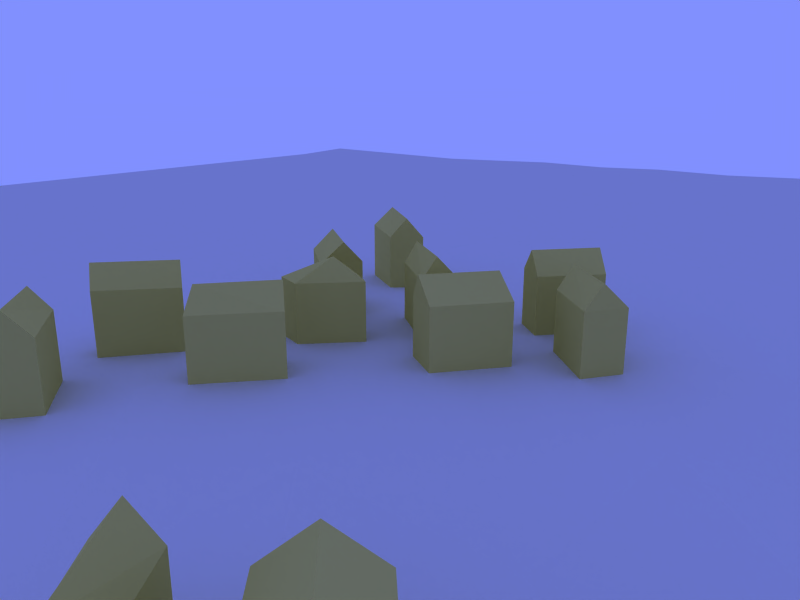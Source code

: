 # Source: emptyCaylus_geodataIGN_ROI500x500.blend  (saved by Blender 2.49.2; exported with 4.5.12 LTS)
import bpy
from mathutils import Matrix  # noqa: F401  (used for matrix-valued properties, if any)

bpy.ops.wm.read_factory_settings(use_empty=True)
scene = bpy.context.scene
scene.name = 'Scene'

# ---- collections
col_collection_1 = bpy.data.collections.new('Collection 1'); scene.collection.children.link(col_collection_1)

# ---- materials (node trees are filled in below, after node groups)
mat_buildingmat_001 = bpy.data.materials.new('buildingMat.001')
mat_buildingmat_001.alpha_threshold = 0.0
mat_buildingmat_001.diffuse_color = (0.78, 0.75, 0.4, 1.0)
mat_buildingmat_001.roughness = 0.5
mat_buildingmat_001.specular_intensity = 0.0
mat_buildingmat_001.line_color = (0.0, 0.0, 0.0, 1.0)
mat_buildingmat = bpy.data.materials.new('buildingMat')
mat_buildingmat.alpha_threshold = 0.0
mat_buildingmat.preview_render_type = 'CUBE'
mat_buildingmat.diffuse_color = (0.78, 0.75, 0.4, 1.0)
mat_buildingmat.roughness = 0.5
mat_buildingmat.specular_intensity = 0.1443
mat_buildingmat.line_color = (0.0, 0.0, 0.0, 1.0)
mat_dtmmat = bpy.data.materials.new('dtmMat')
mat_dtmmat.alpha_threshold = 0.0
mat_dtmmat.roughness = 0.5
mat_dtmmat.specular_intensity = 0.0
mat_dtmmat.line_color = (0.0, 0.0, 0.0, 1.0)

# ---- material node trees

# ---- world
world_world = bpy.data.worlds.new('World'); scene.world = world_world
world_world.color = (0.5055, 0.565, 1.0)
world_world.use_sun_shadow = False
world_world.sun_shadow_jitter_overblur = 0.0
world_world.cycles.sampling_method = 'MANUAL'
world_world.cycles.sample_map_resolution = 256

# ---- cameras
cam_camera = bpy.data.cameras.new('Camera')
cam_camera.passepartout_alpha = 0.2
cam_camera.clip_end = 5000.0
cam_camera.lens = 35.0
cam_camera.ortho_scale = 7.314
cam_camera.show_limits = True
cam_camera.show_passepartout = False
cam_camera.show_safe_areas = True
cam_camera.dof.focus_distance = 0.0
cam_camera.dof.aperture_fstop = 128.0

# ---- lights
light_spot = bpy.data.lights.new('Spot', 'POINT')
light_spot.transmission_factor = 0.0
light_spot.cutoff_distance = 30.0
light_spot.energy = 100.0
light_spot.shadow_buffer_clip_start = 1.001
light_spot.shadow_soft_size = 1.0
light_spot.shadow_maximum_resolution = 0.006
light_spot.use_absolute_resolution = True
light_spot.cycles.use_multiple_importance_sampling = False

# ---- meshes
me_buildingmesh_042 = bpy.data.meshes.new('buildingMesh.042')
me_buildingmesh_042.from_pydata([(1041.0, 1069.0, 357.0), (1050.0, 1078.0, 357.0), (1052.0, 1077.0, 357.0), (1061.0, 1084.0, 357.0), (1068.0, 1078.0, 357.0), (1059.0, 1070.0, 357.0), (1064.0, 1065.0, 357.0), (1052.0, 1056.0, 357.0), (1041.0, 1069.0, 369.0), (1050.0, 1078.0, 369.0), (1052.0, 1077.0, 369.0), (1061.0, 1084.0, 369.0), (1068.0, 1078.0, 369.0), (1059.0, 1070.0, 369.0), (1064.0, 1065.0, 369.0), (1052.0, 1056.0, 369.0), (1056.0, 1072.0, 372.0)], [], [(0, 8, 9, 1), (1, 9, 10, 2), (2, 10, 11, 3), (3, 11, 12, 4), (4, 12, 13, 5), (5, 13, 14, 6), (6, 14, 15, 7), (8, 0, 7, 15), (8, 9, 16), (9, 10, 16), (10, 11, 16), (11, 12, 16), (12, 13, 16), (13, 14, 16), (14, 15, 16), (15, 8, 16)])
me_buildingmesh_042.materials.append(mat_buildingmat_001)
me_buildingmesh_042.use_remesh_preserve_volume = False
me_buildingmesh_042.use_remesh_preserve_attributes = False
me_buildingmesh_042.use_mirror_vertex_groups = False
me_buildingmesh_042.update()
me_buildingmesh_039 = bpy.data.meshes.new('buildingMesh.039')
me_buildingmesh_039.from_pydata([(1122.0, 1128.0, 357.0), (1125.0, 1124.0, 357.0), (1112.0, 1114.0, 357.0), (1107.0, 1120.0, 357.0), (1122.0, 1128.0, 369.0), (1125.0, 1124.0, 369.0), (1112.0, 1114.0, 369.0), (1107.0, 1120.0, 369.0), (1124.0, 1126.0, 372.0), (1109.0, 1117.0, 372.0)], [], [(0, 1, 2, 3), (0, 4, 5, 1), (1, 5, 6, 2), (2, 6, 7, 3), (4, 0, 3, 7), (5, 6, 9, 8), (4, 8, 5), (6, 9, 7), (7, 4, 8, 9)])
me_buildingmesh_039.materials.append(mat_buildingmat)
me_buildingmesh_039.use_remesh_preserve_volume = False
me_buildingmesh_039.use_remesh_preserve_attributes = False
me_buildingmesh_039.use_mirror_vertex_groups = False
me_buildingmesh_039.update()
me_buildingmesh_038 = bpy.data.meshes.new('buildingMesh.038')
me_buildingmesh_038.from_pydata([(1241.0, 932.2, 357.0), (1249.0, 926.1, 357.0), (1246.0, 921.9, 357.0), (1238.0, 927.0, 357.0), (1241.0, 932.2, 369.0), (1249.0, 926.1, 369.0), (1246.0, 921.9, 369.0), (1238.0, 927.0, 369.0), (1239.0, 929.6, 372.0), (1247.0, 924.0, 372.0)], [], [(0, 1, 2, 3), (0, 4, 5, 1), (1, 5, 6, 2), (2, 6, 7, 3), (4, 0, 3, 7), (4, 5, 9, 8), (4, 8, 7), (5, 9, 6), (6, 7, 8, 9)])
me_buildingmesh_038.materials.append(mat_buildingmat)
me_buildingmesh_038.use_remesh_preserve_volume = False
me_buildingmesh_038.use_remesh_preserve_attributes = False
me_buildingmesh_038.use_mirror_vertex_groups = False
me_buildingmesh_038.update()
me_buildingmesh_037 = bpy.data.meshes.new('buildingMesh.037')
me_buildingmesh_037.from_pydata([(1136.0, 1119.0, 357.0), (1140.0, 1115.0, 357.0), (1137.0, 1110.0, 357.0), (1136.0, 1111.0, 357.0), (1132.0, 1113.0, 357.0), (1136.0, 1119.0, 369.0), (1140.0, 1115.0, 369.0), (1137.0, 1110.0, 369.0), (1136.0, 1111.0, 369.0), (1132.0, 1113.0, 369.0), (1136.0, 1114.0, 372.0)], [], [(0, 5, 6, 1), (1, 6, 7, 2), (2, 7, 8, 3), (3, 8, 9, 4), (5, 0, 4, 9), (5, 6, 10), (6, 7, 10), (7, 8, 10), (8, 9, 10), (9, 5, 10)])
me_buildingmesh_037.materials.append(mat_buildingmat)
me_buildingmesh_037.use_remesh_preserve_volume = False
me_buildingmesh_037.use_remesh_preserve_attributes = False
me_buildingmesh_037.use_mirror_vertex_groups = False
me_buildingmesh_037.update()
me_buildingmesh_036 = bpy.data.meshes.new('buildingMesh.036')
me_buildingmesh_036.from_pydata([(1236.0, 941.2, 357.0), (1240.0, 940.0, 357.0), (1234.0, 932.3, 357.0), (1231.0, 934.0, 357.0), (1230.0, 934.7, 357.0), (1236.0, 941.2, 369.0), (1240.0, 940.0, 369.0), (1234.0, 932.3, 369.0), (1231.0, 934.0, 369.0), (1230.0, 934.7, 369.0), (1234.0, 936.4, 372.0)], [], [(0, 5, 6, 1), (1, 6, 7, 2), (2, 7, 8, 3), (3, 8, 9, 4), (5, 0, 4, 9), (5, 6, 10), (6, 7, 10), (7, 8, 10), (8, 9, 10), (9, 5, 10)])
me_buildingmesh_036.materials.append(mat_buildingmat)
me_buildingmesh_036.use_remesh_preserve_volume = False
me_buildingmesh_036.use_remesh_preserve_attributes = False
me_buildingmesh_036.use_mirror_vertex_groups = False
me_buildingmesh_036.update()
me_buildingmesh_035 = bpy.data.meshes.new('buildingMesh.035')
me_buildingmesh_035.from_pydata([(1101.0, 1106.0, 357.0), (1110.0, 1093.0, 357.0), (1101.0, 1085.0, 357.0), (1090.0, 1097.0, 357.0), (1101.0, 1106.0, 369.0), (1110.0, 1093.0, 369.0), (1101.0, 1085.0, 369.0), (1090.0, 1097.0, 369.0), (1095.0, 1102.0, 372.0), (1106.0, 1089.0, 372.0)], [], [(0, 1, 2, 3), (0, 4, 5, 1), (1, 5, 6, 2), (2, 6, 7, 3), (4, 0, 3, 7), (4, 5, 9, 8), (4, 8, 7), (5, 9, 6), (6, 7, 8, 9)])
me_buildingmesh_035.materials.append(mat_buildingmat)
me_buildingmesh_035.use_remesh_preserve_volume = False
me_buildingmesh_035.use_remesh_preserve_attributes = False
me_buildingmesh_035.use_mirror_vertex_groups = False
me_buildingmesh_035.update()
me_buildingmesh_034 = bpy.data.meshes.new('buildingMesh.034')
me_buildingmesh_034.from_pydata([(1252.0, 959.9, 357.0), (1255.0, 957.3, 357.0), (1249.0, 949.1, 357.0), (1245.0, 951.6, 357.0), (1252.0, 959.9, 369.0), (1255.0, 957.3, 369.0), (1249.0, 949.1, 369.0), (1245.0, 951.6, 369.0), (1254.0, 958.6, 372.0), (1247.0, 950.3, 372.0)], [], [(0, 1, 2, 3), (0, 4, 5, 1), (1, 5, 6, 2), (2, 6, 7, 3), (4, 0, 3, 7), (5, 6, 9, 8), (4, 8, 5), (6, 9, 7), (7, 4, 8, 9)])
me_buildingmesh_034.materials.append(mat_buildingmat)
me_buildingmesh_034.use_remesh_preserve_volume = False
me_buildingmesh_034.use_remesh_preserve_attributes = False
me_buildingmesh_034.use_mirror_vertex_groups = False
me_buildingmesh_034.update()
me_buildingmesh_033 = bpy.data.meshes.new('buildingMesh.033')
me_buildingmesh_033.from_pydata([(1195.0, 994.5, 357.0), (1203.0, 985.7, 357.0), (1199.0, 983.1, 357.0), (1193.0, 991.0, 357.0), (1195.0, 994.5, 369.0), (1203.0, 985.7, 369.0), (1199.0, 983.1, 369.0), (1193.0, 991.0, 369.0), (1194.0, 992.8, 372.0), (1201.0, 984.4, 372.0)], [], [(0, 1, 2, 3), (0, 4, 5, 1), (1, 5, 6, 2), (2, 6, 7, 3), (4, 0, 3, 7), (4, 5, 9, 8), (4, 8, 7), (5, 9, 6), (6, 7, 8, 9)])
me_buildingmesh_033.materials.append(mat_buildingmat)
me_buildingmesh_033.use_remesh_preserve_volume = False
me_buildingmesh_033.use_remesh_preserve_attributes = False
me_buildingmesh_033.use_mirror_vertex_groups = False
me_buildingmesh_033.update()
me_buildingmesh_032 = bpy.data.meshes.new('buildingMesh.032')
me_buildingmesh_032.from_pydata([(1157.0, 1110.0, 357.0), (1144.0, 1100.0, 357.0), (1140.0, 1106.0, 357.0), (1153.0, 1115.0, 357.0), (1157.0, 1110.0, 369.0), (1144.0, 1100.0, 369.0), (1140.0, 1106.0, 369.0), (1153.0, 1115.0, 369.0), (1155.0, 1112.0, 372.0), (1142.0, 1103.0, 372.0)], [], [(0, 1, 2, 3), (0, 4, 5, 1), (1, 5, 6, 2), (2, 6, 7, 3), (4, 0, 3, 7), (4, 5, 9, 8), (4, 8, 7), (5, 9, 6), (6, 7, 8, 9)])
me_buildingmesh_032.materials.append(mat_buildingmat)
me_buildingmesh_032.use_remesh_preserve_volume = False
me_buildingmesh_032.use_remesh_preserve_attributes = False
me_buildingmesh_032.use_mirror_vertex_groups = False
me_buildingmesh_032.update()
me_buildingmesh_031 = bpy.data.meshes.new('buildingMesh.031')
me_buildingmesh_031.from_pydata([(1215.0, 918.2, 357.0), (1219.0, 915.1, 357.0), (1214.0, 907.8, 357.0), (1209.0, 911.1, 357.0), (1215.0, 918.2, 369.0), (1219.0, 915.1, 369.0), (1214.0, 907.8, 369.0), (1209.0, 911.1, 369.0), (1217.0, 916.7, 372.0), (1211.0, 909.4, 372.0)], [], [(0, 1, 2, 3), (0, 4, 5, 1), (1, 5, 6, 2), (2, 6, 7, 3), (4, 0, 3, 7), (5, 6, 9, 8), (4, 8, 5), (6, 9, 7), (7, 4, 8, 9)])
me_buildingmesh_031.materials.append(mat_buildingmat)
me_buildingmesh_031.use_remesh_preserve_volume = False
me_buildingmesh_031.use_remesh_preserve_attributes = False
me_buildingmesh_031.use_mirror_vertex_groups = False
me_buildingmesh_031.update()
me_buildingmesh_030 = bpy.data.meshes.new('buildingMesh.030')
me_buildingmesh_030.from_pydata([(1225.0, 929.7, 357.0), (1233.0, 923.7, 357.0), (1231.0, 920.9, 357.0), (1222.0, 925.8, 357.0), (1225.0, 929.7, 369.0), (1233.0, 923.7, 369.0), (1231.0, 920.9, 369.0), (1222.0, 925.8, 369.0), (1224.0, 927.8, 372.0), (1232.0, 922.3, 372.0)], [], [(0, 1, 2, 3), (0, 4, 5, 1), (1, 5, 6, 2), (2, 6, 7, 3), (4, 0, 3, 7), (4, 5, 9, 8), (4, 8, 7), (5, 9, 6), (6, 7, 8, 9)])
me_buildingmesh_030.materials.append(mat_buildingmat)
me_buildingmesh_030.use_remesh_preserve_volume = False
me_buildingmesh_030.use_remesh_preserve_attributes = False
me_buildingmesh_030.use_mirror_vertex_groups = False
me_buildingmesh_030.update()
me_buildingmesh_023 = bpy.data.meshes.new('buildingMesh.023')
me_buildingmesh_023.from_pydata([(1235.0, 958.2, 357.0), (1238.0, 953.8, 357.0), (1233.0, 946.5, 357.0), (1228.0, 949.7, 357.0), (1235.0, 958.2, 369.0), (1238.0, 953.8, 369.0), (1233.0, 946.5, 369.0), (1228.0, 949.7, 369.0), (1236.0, 956.0, 372.0), (1230.0, 948.1, 372.0)], [], [(0, 1, 2, 3), (0, 4, 5, 1), (1, 5, 6, 2), (2, 6, 7, 3), (4, 0, 3, 7), (5, 6, 9, 8), (4, 8, 5), (6, 9, 7), (7, 4, 8, 9)])
me_buildingmesh_023.materials.append(mat_buildingmat)
me_buildingmesh_023.use_remesh_preserve_volume = False
me_buildingmesh_023.use_remesh_preserve_attributes = False
me_buildingmesh_023.use_mirror_vertex_groups = False
me_buildingmesh_023.update()
me_buildingmesh_022 = bpy.data.meshes.new('buildingMesh.022')
me_buildingmesh_022.from_pydata([(1203.0, 927.9, 357.0), (1210.0, 921.9, 357.0), (1207.0, 917.9, 357.0), (1200.0, 923.2, 357.0), (1203.0, 927.9, 369.0), (1210.0, 921.9, 369.0), (1207.0, 917.9, 369.0), (1200.0, 923.2, 369.0), (1202.0, 925.6, 372.0), (1209.0, 919.9, 372.0)], [], [(0, 1, 2, 3), (0, 4, 5, 1), (1, 5, 6, 2), (2, 6, 7, 3), (4, 0, 3, 7), (4, 5, 9, 8), (4, 8, 7), (5, 9, 6), (6, 7, 8, 9)])
me_buildingmesh_022.materials.append(mat_buildingmat)
me_buildingmesh_022.use_remesh_preserve_volume = False
me_buildingmesh_022.use_remesh_preserve_attributes = False
me_buildingmesh_022.use_mirror_vertex_groups = False
me_buildingmesh_022.update()
me_buildingmesh_021 = bpy.data.meshes.new('buildingMesh.021')
me_buildingmesh_021.from_pydata([(1162.0, 997.9, 357.0), (1167.0, 994.9, 357.0), (1158.0, 982.5, 357.0), (1152.0, 986.7, 357.0), (1162.0, 997.9, 369.0), (1167.0, 994.9, 369.0), (1158.0, 982.5, 369.0), (1152.0, 986.7, 369.0), (1165.0, 996.4, 372.0), (1155.0, 984.6, 372.0)], [], [(0, 1, 2, 3), (0, 4, 5, 1), (1, 5, 6, 2), (2, 6, 7, 3), (4, 0, 3, 7), (5, 6, 9, 8), (4, 8, 5), (6, 9, 7), (7, 4, 8, 9)])
me_buildingmesh_021.materials.append(mat_buildingmat)
me_buildingmesh_021.use_remesh_preserve_volume = False
me_buildingmesh_021.use_remesh_preserve_attributes = False
me_buildingmesh_021.use_mirror_vertex_groups = False
me_buildingmesh_021.update()
me_buildingmesh_020 = bpy.data.meshes.new('buildingMesh.020')
me_buildingmesh_020.from_pydata([(1244.0, 976.3, 357.0), (1251.0, 970.5, 357.0), (1248.0, 966.3, 357.0), (1240.0, 972.0, 357.0), (1244.0, 976.3, 369.0), (1251.0, 970.5, 369.0), (1248.0, 966.3, 369.0), (1240.0, 972.0, 369.0), (1242.0, 974.2, 372.0), (1249.0, 968.4, 372.0)], [], [(0, 1, 2, 3), (0, 4, 5, 1), (1, 5, 6, 2), (2, 6, 7, 3), (4, 0, 3, 7), (4, 5, 9, 8), (4, 8, 7), (5, 9, 6), (6, 7, 8, 9)])
me_buildingmesh_020.materials.append(mat_buildingmat)
me_buildingmesh_020.use_remesh_preserve_volume = False
me_buildingmesh_020.use_remesh_preserve_attributes = False
me_buildingmesh_020.use_mirror_vertex_groups = False
me_buildingmesh_020.update()
me_buildingmesh_019 = bpy.data.meshes.new('buildingMesh.019')
me_buildingmesh_019.from_pydata([(1217.0, 937.8, 357.0), (1222.0, 934.8, 357.0), (1216.0, 927.2, 357.0), (1211.0, 929.7, 357.0), (1217.0, 937.8, 369.0), (1222.0, 934.8, 369.0), (1216.0, 927.2, 369.0), (1211.0, 929.7, 369.0), (1220.0, 936.3, 372.0), (1214.0, 928.5, 372.0)], [], [(0, 1, 2, 3), (0, 4, 5, 1), (1, 5, 6, 2), (2, 6, 7, 3), (4, 0, 3, 7), (5, 6, 9, 8), (4, 8, 5), (6, 9, 7), (7, 4, 8, 9)])
me_buildingmesh_019.materials.append(mat_buildingmat)
me_buildingmesh_019.use_remesh_preserve_volume = False
me_buildingmesh_019.use_remesh_preserve_attributes = False
me_buildingmesh_019.use_mirror_vertex_groups = False
me_buildingmesh_019.update()
me_buildingmesh_018 = bpy.data.meshes.new('buildingMesh.018')
me_buildingmesh_018.from_pydata([(1181.0, 1009.0, 357.0), (1189.0, 1001.0, 357.0), (1186.0, 998.4, 357.0), (1179.0, 1006.0, 357.0), (1181.0, 1009.0, 369.0), (1189.0, 1001.0, 369.0), (1186.0, 998.4, 369.0), (1179.0, 1006.0, 369.0), (1180.0, 1008.0, 372.0), (1188.0, 999.8, 372.0)], [], [(0, 1, 2, 3), (0, 4, 5, 1), (1, 5, 6, 2), (2, 6, 7, 3), (4, 0, 3, 7), (4, 5, 9, 8), (4, 8, 7), (5, 9, 6), (6, 7, 8, 9)])
me_buildingmesh_018.materials.append(mat_buildingmat)
me_buildingmesh_018.use_remesh_preserve_volume = False
me_buildingmesh_018.use_remesh_preserve_attributes = False
me_buildingmesh_018.use_mirror_vertex_groups = False
me_buildingmesh_018.update()
me_buildingmesh_017 = bpy.data.meshes.new('buildingMesh.017')
me_buildingmesh_017.from_pydata([(1246.0, 912.3, 357.0), (1255.0, 906.4, 357.0), (1251.0, 901.5, 357.0), (1242.0, 908.9, 357.0), (1246.0, 912.3, 369.0), (1255.0, 906.4, 369.0), (1251.0, 901.5, 369.0), (1242.0, 908.9, 369.0), (1244.0, 910.6, 372.0), (1253.0, 904.0, 372.0)], [], [(0, 1, 2, 3), (0, 4, 5, 1), (1, 5, 6, 2), (2, 6, 7, 3), (4, 0, 3, 7), (4, 5, 9, 8), (4, 8, 7), (5, 9, 6), (6, 7, 8, 9)])
me_buildingmesh_017.materials.append(mat_buildingmat)
me_buildingmesh_017.use_remesh_preserve_volume = False
me_buildingmesh_017.use_remesh_preserve_attributes = False
me_buildingmesh_017.use_mirror_vertex_groups = False
me_buildingmesh_017.update()
me_buildingmesh_010 = bpy.data.meshes.new('buildingMesh.010')
me_buildingmesh_010.from_pydata([(1165.0, 971.2, 357.0), (1158.0, 978.8, 357.0), (1163.0, 982.5, 357.0), (1170.0, 974.7, 357.0), (1165.0, 971.2, 369.0), (1158.0, 978.8, 369.0), (1163.0, 982.5, 369.0), (1170.0, 974.7, 369.0), (1168.0, 973.0, 372.0), (1161.0, 980.7, 372.0)], [], [(0, 1, 2, 3), (0, 4, 5, 1), (1, 5, 6, 2), (2, 6, 7, 3), (4, 0, 3, 7), (4, 5, 9, 8), (4, 8, 7), (5, 9, 6), (6, 7, 8, 9)])
me_buildingmesh_010.materials.append(mat_buildingmat)
me_buildingmesh_010.use_remesh_preserve_volume = False
me_buildingmesh_010.use_remesh_preserve_attributes = False
me_buildingmesh_010.use_mirror_vertex_groups = False
me_buildingmesh_010.update()
me_buildingmesh_009 = bpy.data.meshes.new('buildingMesh.009')
me_buildingmesh_009.from_pydata([(1188.0, 976.1, 357.0), (1169.0, 995.8, 357.0), (1175.0, 1001.0, 357.0), (1194.0, 981.2, 357.0), (1188.0, 976.1, 369.0), (1169.0, 995.8, 369.0), (1175.0, 1001.0, 369.0), (1194.0, 981.2, 369.0), (1191.0, 978.7, 372.0), (1172.0, 998.4, 372.0)], [], [(0, 1, 2, 3), (0, 4, 5, 1), (1, 5, 6, 2), (2, 6, 7, 3), (4, 0, 3, 7), (4, 5, 9, 8), (4, 8, 7), (5, 9, 6), (6, 7, 8, 9)])
me_buildingmesh_009.materials.append(mat_buildingmat)
me_buildingmesh_009.use_remesh_preserve_volume = False
me_buildingmesh_009.use_remesh_preserve_attributes = False
me_buildingmesh_009.use_mirror_vertex_groups = False
me_buildingmesh_009.update()
me_buildingmesh_003 = bpy.data.meshes.new('buildingMesh.003')
me_buildingmesh_003.from_pydata([(1082.0, 1123.0, 357.0), (1092.0, 1109.0, 357.0), (1087.0, 1105.0, 357.0), (1076.0, 1120.0, 357.0), (1082.0, 1123.0, 369.0), (1092.0, 1109.0, 369.0), (1087.0, 1105.0, 369.0), (1076.0, 1120.0, 369.0), (1079.0, 1121.0, 372.0), (1090.0, 1107.0, 372.0)], [], [(0, 1, 2, 3), (0, 4, 5, 1), (1, 5, 6, 2), (2, 6, 7, 3), (4, 0, 3, 7), (4, 5, 9, 8), (4, 8, 7), (5, 9, 6), (6, 7, 8, 9)])
me_buildingmesh_003.materials.append(mat_buildingmat)
me_buildingmesh_003.use_remesh_preserve_volume = False
me_buildingmesh_003.use_remesh_preserve_attributes = False
me_buildingmesh_003.use_mirror_vertex_groups = False
me_buildingmesh_003.update()
me_buildingmesh_002 = bpy.data.meshes.new('buildingMesh.002')
me_buildingmesh_002.from_pydata([(1096.0, 1122.0, 357.0), (1087.0, 1118.0, 357.0), (1085.0, 1124.0, 357.0), (1093.0, 1128.0, 357.0), (1096.0, 1122.0, 369.0), (1087.0, 1118.0, 369.0), (1085.0, 1124.0, 369.0), (1093.0, 1128.0, 369.0), (1095.0, 1125.0, 372.0), (1086.0, 1121.0, 372.0)], [], [(0, 1, 2, 3), (0, 4, 5, 1), (1, 5, 6, 2), (2, 6, 7, 3), (4, 0, 3, 7), (4, 5, 9, 8), (4, 8, 7), (5, 9, 6), (6, 7, 8, 9)])
me_buildingmesh_002.materials.append(mat_buildingmat)
me_buildingmesh_002.use_remesh_preserve_volume = False
me_buildingmesh_002.use_remesh_preserve_attributes = False
me_buildingmesh_002.use_mirror_vertex_groups = False
me_buildingmesh_002.update()
me_buildingmesh_001 = bpy.data.meshes.new('buildingMesh.001')
me_buildingmesh_001.from_pydata([(1104.0, 1160.0, 357.0), (1106.0, 1162.0, 357.0), (1112.0, 1155.0, 357.0), (1109.0, 1152.0, 357.0), (1104.0, 1160.0, 369.0), (1106.0, 1162.0, 369.0), (1112.0, 1155.0, 369.0), (1109.0, 1152.0, 369.0), (1105.0, 1161.0, 372.0), (1110.0, 1153.0, 372.0)], [], [(0, 1, 2, 3), (0, 4, 5, 1), (1, 5, 6, 2), (2, 6, 7, 3), (4, 0, 3, 7), (5, 6, 9, 8), (4, 8, 5), (6, 9, 7), (7, 4, 8, 9)])
me_buildingmesh_001.materials.append(mat_buildingmat)
me_buildingmesh_001.use_remesh_preserve_volume = False
me_buildingmesh_001.use_remesh_preserve_attributes = False
me_buildingmesh_001.use_mirror_vertex_groups = False
me_buildingmesh_001.update()
me_morsedtmmesh = bpy.data.meshes.new('morseDTMmesh')
me_morsedtmmesh.from_pydata([(837.5, 1262.0, 355.0), (862.5, 1262.0, 354.0), (887.5, 1262.0, 354.0), (912.5, 1262.0, 354.0), (937.5, 1262.0, 353.0), (962.5, 1262.0, 353.0), (987.5, 1262.0, 353.0), (1012.0, 1262.0, 353.0), (1038.0, 1262.0, 354.0), (1062.0, 1262.0, 354.0), (1088.0, 1262.0, 354.0), (1112.0, 1262.0, 354.0), (1138.0, 1262.0, 354.0), (1162.0, 1262.0, 354.0), (1188.0, 1262.0, 354.0), (1212.0, 1262.0, 354.0), (1238.0, 1262.0, 353.0), (1262.0, 1262.0, 354.0), (1288.0, 1262.0, 354.0), (1312.0, 1262.0, 355.0), (1338.0, 1262.0, 356.0), (1362.0, 1262.0, 356.0), (1388.0, 1262.0, 356.0), (1412.0, 1262.0, 356.0), (1438.0, 1262.0, 356.0), (1462.0, 1262.0, 356.0), (837.5, 1238.0, 355.0), (862.5, 1238.0, 355.0), (887.5, 1238.0, 355.0), (912.5, 1238.0, 354.0), (937.5, 1238.0, 354.0), (962.5, 1238.0, 354.0), (987.5, 1238.0, 355.0), (1012.0, 1238.0, 355.0), (1038.0, 1238.0, 356.0), (1062.0, 1238.0, 356.0), (1088.0, 1238.0, 356.0), (1112.0, 1238.0, 355.0), (1138.0, 1238.0, 355.0), (1162.0, 1238.0, 355.0), (1188.0, 1238.0, 355.0), (1212.0, 1238.0, 354.0), (1238.0, 1238.0, 354.0), (1262.0, 1238.0, 354.0), (1288.0, 1238.0, 354.0), (1312.0, 1238.0, 355.0), (1338.0, 1238.0, 356.0), (1362.0, 1238.0, 356.0), (1388.0, 1238.0, 356.0), (1412.0, 1238.0, 356.0), (1438.0, 1238.0, 356.0), (1462.0, 1238.0, 356.0), (837.5, 1212.0, 356.0), (862.5, 1212.0, 356.0), (887.5, 1212.0, 355.0), (912.5, 1212.0, 355.0), (937.5, 1212.0, 355.0), (962.5, 1212.0, 355.0), (987.5, 1212.0, 356.0), (1012.0, 1212.0, 357.0), (1038.0, 1212.0, 359.0), (1062.0, 1212.0, 359.0), (1088.0, 1212.0, 359.0), (1112.0, 1212.0, 358.0), (1138.0, 1212.0, 357.0), (1162.0, 1212.0, 357.0), (1188.0, 1212.0, 356.0), (1212.0, 1212.0, 354.0), (1238.0, 1212.0, 354.0), (1262.0, 1212.0, 354.0), (1288.0, 1212.0, 355.0), (1312.0, 1212.0, 355.0), (1338.0, 1212.0, 356.0), (1362.0, 1212.0, 356.0), (1388.0, 1212.0, 356.0), (1412.0, 1212.0, 356.0), (1438.0, 1212.0, 356.0), (1462.0, 1212.0, 356.0), (837.5, 1188.0, 357.0), (862.5, 1188.0, 357.0), (887.5, 1188.0, 357.0), (912.5, 1188.0, 356.0), (937.5, 1188.0, 356.0), (962.5, 1188.0, 356.0), (987.5, 1188.0, 357.0), (1012.0, 1188.0, 359.0), (1038.0, 1188.0, 361.0), (1062.0, 1188.0, 362.0), (1088.0, 1188.0, 362.0), (1112.0, 1188.0, 361.0), (1138.0, 1188.0, 359.0), (1162.0, 1188.0, 358.0), (1188.0, 1188.0, 356.0), (1212.0, 1188.0, 355.0), (1238.0, 1188.0, 354.0), (1262.0, 1188.0, 354.0), (1288.0, 1188.0, 355.0), (1312.0, 1188.0, 355.0), (1338.0, 1188.0, 356.0), (1362.0, 1188.0, 356.0), (1388.0, 1188.0, 356.0), (1412.0, 1188.0, 356.0), (1438.0, 1188.0, 356.0), (1462.0, 1188.0, 355.0), (837.5, 1162.0, 357.0), (862.5, 1162.0, 357.0), (887.5, 1162.0, 357.0), (912.5, 1162.0, 357.0), (937.5, 1162.0, 357.0), (962.5, 1162.0, 357.0), (987.5, 1162.0, 358.0), (1012.0, 1162.0, 359.0), (1038.0, 1162.0, 361.0), (1062.0, 1162.0, 363.0), (1088.0, 1162.0, 364.0), (1112.0, 1162.0, 364.0), (1138.0, 1162.0, 362.0), (1162.0, 1162.0, 360.0), (1188.0, 1162.0, 357.0), (1212.0, 1162.0, 355.0), (1238.0, 1162.0, 354.0), (1262.0, 1162.0, 354.0), (1288.0, 1162.0, 354.0), (1312.0, 1162.0, 355.0), (1338.0, 1162.0, 356.0), (1362.0, 1162.0, 356.0), (1388.0, 1162.0, 356.0), (1412.0, 1162.0, 356.0), (1438.0, 1162.0, 356.0), (1462.0, 1162.0, 355.0), (837.5, 1138.0, 357.0), (862.5, 1138.0, 357.0), (887.5, 1138.0, 358.0), (912.5, 1138.0, 358.0), (937.5, 1138.0, 358.0), (962.5, 1138.0, 358.0), (987.5, 1138.0, 359.0), (1012.0, 1138.0, 360.0), (1038.0, 1138.0, 362.0), (1062.0, 1138.0, 364.0), (1088.0, 1138.0, 365.0), (1112.0, 1138.0, 366.0), (1138.0, 1138.0, 364.0), (1162.0, 1138.0, 361.0), (1188.0, 1138.0, 359.0), (1212.0, 1138.0, 357.0), (1238.0, 1138.0, 355.0), (1262.0, 1138.0, 354.0), (1288.0, 1138.0, 354.0), (1312.0, 1138.0, 355.0), (1338.0, 1138.0, 356.0), (1362.0, 1138.0, 356.0), (1388.0, 1138.0, 356.0), (1412.0, 1138.0, 355.0), (1438.0, 1138.0, 355.0), (1462.0, 1138.0, 355.0), (837.5, 1112.0, 357.0), (862.5, 1112.0, 358.0), (887.5, 1112.0, 358.0), (912.5, 1112.0, 358.0), (937.5, 1112.0, 359.0), (962.5, 1112.0, 359.0), (987.5, 1112.0, 359.0), (1012.0, 1112.0, 360.0), (1038.0, 1112.0, 362.0), (1062.0, 1112.0, 364.0), (1088.0, 1112.0, 365.0), (1112.0, 1112.0, 366.0), (1138.0, 1112.0, 365.0), (1162.0, 1112.0, 363.0), (1188.0, 1112.0, 361.0), (1212.0, 1112.0, 358.0), (1238.0, 1112.0, 356.0), (1262.0, 1112.0, 355.0), (1288.0, 1112.0, 354.0), (1312.0, 1112.0, 355.0), (1338.0, 1112.0, 355.0), (1362.0, 1112.0, 355.0), (1388.0, 1112.0, 355.0), (1412.0, 1112.0, 355.0), (1438.0, 1112.0, 355.0), (1462.0, 1112.0, 355.0), (837.5, 1088.0, 357.0), (862.5, 1088.0, 358.0), (887.5, 1088.0, 358.0), (912.5, 1088.0, 358.0), (937.5, 1088.0, 359.0), (962.5, 1088.0, 359.0), (987.5, 1088.0, 360.0), (1012.0, 1088.0, 361.0), (1038.0, 1088.0, 362.0), (1062.0, 1088.0, 364.0), (1088.0, 1088.0, 365.0), (1112.0, 1088.0, 365.0), (1138.0, 1088.0, 365.0), (1162.0, 1088.0, 363.0), (1188.0, 1088.0, 361.0), (1212.0, 1088.0, 359.0), (1238.0, 1088.0, 358.0), (1262.0, 1088.0, 356.0), (1288.0, 1088.0, 355.0), (1312.0, 1088.0, 355.0), (1338.0, 1088.0, 355.0), (1362.0, 1088.0, 355.0), (1388.0, 1088.0, 355.0), (1412.0, 1088.0, 355.0), (1438.0, 1088.0, 355.0), (1462.0, 1088.0, 355.0), (837.5, 1062.0, 357.0), (862.5, 1062.0, 358.0), (887.5, 1062.0, 358.0), (912.5, 1062.0, 359.0), (937.5, 1062.0, 359.0), (962.5, 1062.0, 360.0), (987.5, 1062.0, 361.0), (1012.0, 1062.0, 362.0), (1038.0, 1062.0, 363.0), (1062.0, 1062.0, 364.0), (1088.0, 1062.0, 364.0), (1112.0, 1062.0, 365.0), (1138.0, 1062.0, 364.0), (1162.0, 1062.0, 363.0), (1188.0, 1062.0, 362.0), (1212.0, 1062.0, 360.0), (1238.0, 1062.0, 358.0), (1262.0, 1062.0, 357.0), (1288.0, 1062.0, 356.0), (1312.0, 1062.0, 355.0), (1338.0, 1062.0, 355.0), (1362.0, 1062.0, 354.0), (1388.0, 1062.0, 354.0), (1412.0, 1062.0, 354.0), (1438.0, 1062.0, 354.0), (1462.0, 1062.0, 355.0), (837.5, 1038.0, 357.0), (862.5, 1038.0, 358.0), (887.5, 1038.0, 358.0), (912.5, 1038.0, 359.0), (937.5, 1038.0, 359.0), (962.5, 1038.0, 360.0), (987.5, 1038.0, 361.0), (1012.0, 1038.0, 362.0), (1038.0, 1038.0, 363.0), (1062.0, 1038.0, 363.0), (1088.0, 1038.0, 364.0), (1112.0, 1038.0, 364.0), (1138.0, 1038.0, 364.0), (1162.0, 1038.0, 363.0), (1188.0, 1038.0, 362.0), (1212.0, 1038.0, 360.0), (1238.0, 1038.0, 359.0), (1262.0, 1038.0, 358.0), (1288.0, 1038.0, 357.0), (1312.0, 1038.0, 356.0), (1338.0, 1038.0, 356.0), (1362.0, 1038.0, 355.0), (1388.0, 1038.0, 354.0), (1412.0, 1038.0, 354.0), (1438.0, 1038.0, 354.0), (1462.0, 1038.0, 354.0), (837.5, 1012.0, 357.0), (862.5, 1012.0, 358.0), (887.5, 1012.0, 358.0), (912.5, 1012.0, 359.0), (937.5, 1012.0, 360.0), (962.5, 1012.0, 360.0), (987.5, 1012.0, 361.0), (1012.0, 1012.0, 362.0), (1038.0, 1012.0, 363.0), (1062.0, 1012.0, 363.0), (1088.0, 1012.0, 363.0), (1112.0, 1012.0, 363.0), (1138.0, 1012.0, 363.0), (1162.0, 1012.0, 363.0), (1188.0, 1012.0, 362.0), (1212.0, 1012.0, 361.0), (1238.0, 1012.0, 360.0), (1262.0, 1012.0, 359.0), (1288.0, 1012.0, 358.0), (1312.0, 1012.0, 357.0), (1338.0, 1012.0, 356.0), (1362.0, 1012.0, 355.0), (1388.0, 1012.0, 355.0), (1412.0, 1012.0, 354.0), (1438.0, 1012.0, 354.0), (1462.0, 1012.0, 354.0), (837.5, 987.5, 357.0), (862.5, 987.5, 358.0), (887.5, 987.5, 358.0), (912.5, 987.5, 359.0), (937.5, 987.5, 360.0), (962.5, 987.5, 361.0), (987.5, 987.5, 361.0), (1012.0, 987.5, 362.0), (1038.0, 987.5, 362.0), (1062.0, 987.5, 362.0), (1088.0, 987.5, 363.0), (1112.0, 987.5, 363.0), (1138.0, 987.5, 363.0), (1162.0, 987.5, 362.0), (1188.0, 987.5, 362.0), (1212.0, 987.5, 361.0), (1238.0, 987.5, 360.0), (1262.0, 987.5, 359.0), (1288.0, 987.5, 358.0), (1312.0, 987.5, 357.0), (1338.0, 987.5, 356.0), (1362.0, 987.5, 355.0), (1388.0, 987.5, 354.0), (1412.0, 987.5, 354.0), (1438.0, 987.5, 354.0), (1462.0, 987.5, 354.0), (837.5, 962.5, 357.0), (862.5, 962.5, 358.0), (887.5, 962.5, 358.0), (912.5, 962.5, 359.0), (937.5, 962.5, 360.0), (962.5, 962.5, 361.0), (987.5, 962.5, 361.0), (1012.0, 962.5, 362.0), (1038.0, 962.5, 362.0), (1062.0, 962.5, 362.0), (1088.0, 962.5, 362.0), (1112.0, 962.5, 362.0), (1138.0, 962.5, 362.0), (1162.0, 962.5, 362.0), (1188.0, 962.5, 361.0), (1212.0, 962.5, 361.0), (1238.0, 962.5, 361.0), (1262.0, 962.5, 360.0), (1288.0, 962.5, 358.0), (1312.0, 962.5, 357.0), (1338.0, 962.5, 355.0), (1362.0, 962.5, 355.0), (1388.0, 962.5, 354.0), (1412.0, 962.5, 354.0), (1438.0, 962.5, 354.0), (1462.0, 962.5, 354.0), (837.5, 937.5, 357.0), (862.5, 937.5, 358.0), (887.5, 937.5, 358.0), (912.5, 937.5, 359.0), (937.5, 937.5, 360.0), (962.5, 937.5, 361.0), (987.5, 937.5, 361.0), (1012.0, 937.5, 362.0), (1038.0, 937.5, 362.0), (1062.0, 937.5, 362.0), (1088.0, 937.5, 361.0), (1112.0, 937.5, 361.0), (1138.0, 937.5, 361.0), (1162.0, 937.5, 361.0), (1188.0, 937.5, 361.0), (1212.0, 937.5, 361.0), (1238.0, 937.5, 361.0), (1262.0, 937.5, 360.0), (1288.0, 937.5, 358.0), (1312.0, 937.5, 356.0), (1338.0, 937.5, 355.0), (1362.0, 937.5, 355.0), (1388.0, 937.5, 354.0), (1412.0, 937.5, 354.0), (1438.0, 937.5, 354.0), (1462.0, 937.5, 354.0), (837.5, 912.5, 356.0), (862.5, 912.5, 357.0), (887.5, 912.5, 358.0), (912.5, 912.5, 359.0), (937.5, 912.5, 360.0), (962.5, 912.5, 361.0), (987.5, 912.5, 361.0), (1012.0, 912.5, 362.0), (1038.0, 912.5, 362.0), (1062.0, 912.5, 361.0), (1088.0, 912.5, 361.0), (1112.0, 912.5, 360.0), (1138.0, 912.5, 360.0), (1162.0, 912.5, 361.0), (1188.0, 912.5, 361.0), (1212.0, 912.5, 361.0), (1238.0, 912.5, 361.0), (1262.0, 912.5, 360.0), (1288.0, 912.5, 358.0), (1312.0, 912.5, 356.0), (1338.0, 912.5, 355.0), (1362.0, 912.5, 355.0), (1388.0, 912.5, 354.0), (1412.0, 912.5, 354.0), (1438.0, 912.5, 354.0), (1462.0, 912.5, 354.0), (837.5, 887.5, 356.0), (862.5, 887.5, 357.0), (887.5, 887.5, 358.0), (912.5, 887.5, 359.0), (937.5, 887.5, 360.0), (962.5, 887.5, 361.0), (987.5, 887.5, 361.0), (1012.0, 887.5, 362.0), (1038.0, 887.5, 362.0), (1062.0, 887.5, 361.0), (1088.0, 887.5, 360.0), (1112.0, 887.5, 360.0), (1138.0, 887.5, 360.0), (1162.0, 887.5, 360.0), (1188.0, 887.5, 360.0), (1212.0, 887.5, 360.0), (1238.0, 887.5, 360.0), (1262.0, 887.5, 359.0), (1288.0, 887.5, 358.0), (1312.0, 887.5, 357.0), (1338.0, 887.5, 356.0), (1362.0, 887.5, 355.0), (1388.0, 887.5, 355.0), (1412.0, 887.5, 354.0), (1438.0, 887.5, 354.0), (1462.0, 887.5, 354.0), (837.5, 862.5, 356.0), (862.5, 862.5, 357.0), (887.5, 862.5, 358.0), (912.5, 862.5, 358.0), (937.5, 862.5, 359.0), (962.5, 862.5, 360.0), (987.5, 862.5, 361.0), (1012.0, 862.5, 362.0), (1038.0, 862.5, 362.0), (1062.0, 862.5, 361.0), (1088.0, 862.5, 360.0), (1112.0, 862.5, 360.0), (1138.0, 862.5, 359.0), (1162.0, 862.5, 359.0), (1188.0, 862.5, 359.0), (1212.0, 862.5, 359.0), (1238.0, 862.5, 359.0), (1262.0, 862.5, 358.0), (1288.0, 862.5, 358.0), (1312.0, 862.5, 357.0), (1338.0, 862.5, 356.0), (1362.0, 862.5, 355.0), (1388.0, 862.5, 355.0), (1412.0, 862.5, 354.0), (1438.0, 862.5, 354.0), (1462.0, 862.5, 354.0), (837.5, 837.5, 356.0), (862.5, 837.5, 356.0), (887.5, 837.5, 357.0), (912.5, 837.5, 358.0), (937.5, 837.5, 359.0), (962.5, 837.5, 360.0), (987.5, 837.5, 361.0), (1012.0, 837.5, 361.0), (1038.0, 837.5, 361.0), (1062.0, 837.5, 361.0), (1088.0, 837.5, 360.0), (1112.0, 837.5, 360.0), (1138.0, 837.5, 359.0), (1162.0, 837.5, 359.0), (1188.0, 837.5, 359.0), (1212.0, 837.5, 359.0), (1238.0, 837.5, 358.0), (1262.0, 837.5, 358.0), (1288.0, 837.5, 357.0), (1312.0, 837.5, 357.0), (1338.0, 837.5, 356.0), (1362.0, 837.5, 355.0), (1388.0, 837.5, 355.0), (1412.0, 837.5, 354.0), (1438.0, 837.5, 354.0), (1462.0, 837.5, 354.0), (837.5, 812.5, 356.0), (862.5, 812.5, 356.0), (887.5, 812.5, 357.0), (912.5, 812.5, 358.0), (937.5, 812.5, 359.0), (962.5, 812.5, 359.0), (987.5, 812.5, 360.0), (1012.0, 812.5, 361.0), (1038.0, 812.5, 361.0), (1062.0, 812.5, 361.0), (1088.0, 812.5, 360.0), (1112.0, 812.5, 360.0), (1138.0, 812.5, 359.0), (1162.0, 812.5, 359.0), (1188.0, 812.5, 359.0), (1212.0, 812.5, 358.0), (1238.0, 812.5, 358.0), (1262.0, 812.5, 357.0), (1288.0, 812.5, 357.0), (1312.0, 812.5, 356.0), (1338.0, 812.5, 356.0), (1362.0, 812.5, 355.0), (1388.0, 812.5, 355.0), (1412.0, 812.5, 354.0), (1438.0, 812.5, 354.0), (1462.0, 812.5, 354.0), (837.5, 787.5, 356.0), (862.5, 787.5, 357.0), (887.5, 787.5, 357.0), (912.5, 787.5, 358.0), (937.5, 787.5, 359.0), (962.5, 787.5, 359.0), (987.5, 787.5, 360.0), (1012.0, 787.5, 360.0), (1038.0, 787.5, 361.0), (1062.0, 787.5, 361.0), (1088.0, 787.5, 361.0), (1112.0, 787.5, 360.0), (1138.0, 787.5, 360.0), (1162.0, 787.5, 359.0), (1188.0, 787.5, 359.0), (1212.0, 787.5, 358.0), (1238.0, 787.5, 358.0), (1262.0, 787.5, 357.0), (1288.0, 787.5, 357.0), (1312.0, 787.5, 356.0), (1338.0, 787.5, 355.0), (1362.0, 787.5, 355.0), (1388.0, 787.5, 355.0), (1412.0, 787.5, 354.0), (1438.0, 787.5, 354.0), (1462.0, 787.5, 354.0), (837.5, 762.5, 357.0), (862.5, 762.5, 357.0), (887.5, 762.5, 358.0), (912.5, 762.5, 358.0), (937.5, 762.5, 359.0), (962.5, 762.5, 359.0), (987.5, 762.5, 360.0), (1012.0, 762.5, 360.0), (1038.0, 762.5, 361.0), (1062.0, 762.5, 361.0), (1088.0, 762.5, 361.0), (1112.0, 762.5, 360.0), (1138.0, 762.5, 360.0), (1162.0, 762.5, 359.0), (1188.0, 762.5, 359.0), (1212.0, 762.5, 359.0), (1238.0, 762.5, 358.0), (1262.0, 762.5, 357.0), (1288.0, 762.5, 357.0), (1312.0, 762.5, 356.0), (1338.0, 762.5, 355.0), (1362.0, 762.5, 355.0), (1388.0, 762.5, 355.0), (1412.0, 762.5, 355.0), (1438.0, 762.5, 354.0), (1462.0, 762.5, 354.0), (837.5, 737.5, 357.0), (862.5, 737.5, 357.0), (887.5, 737.5, 358.0), (912.5, 737.5, 358.0), (937.5, 737.5, 359.0), (962.5, 737.5, 359.0), (987.5, 737.5, 360.0), (1012.0, 737.5, 360.0), (1038.0, 737.5, 361.0), (1062.0, 737.5, 361.0), (1088.0, 737.5, 361.0), (1112.0, 737.5, 361.0), (1138.0, 737.5, 360.0), (1162.0, 737.5, 360.0), (1188.0, 737.5, 359.0), (1212.0, 737.5, 359.0), (1238.0, 737.5, 358.0), (1262.0, 737.5, 358.0), (1288.0, 737.5, 357.0), (1312.0, 737.5, 356.0), (1338.0, 737.5, 356.0), (1362.0, 737.5, 356.0), (1388.0, 737.5, 355.0), (1412.0, 737.5, 355.0), (1438.0, 737.5, 354.0), (1462.0, 737.5, 354.0), (837.5, 712.5, 357.0), (862.5, 712.5, 358.0), (887.5, 712.5, 358.0), (912.5, 712.5, 359.0), (937.5, 712.5, 359.0), (962.5, 712.5, 360.0), (987.5, 712.5, 360.0), (1012.0, 712.5, 361.0), (1038.0, 712.5, 361.0), (1062.0, 712.5, 361.0), (1088.0, 712.5, 361.0), (1112.0, 712.5, 361.0), (1138.0, 712.5, 361.0), (1162.0, 712.5, 360.0), (1188.0, 712.5, 360.0), (1212.0, 712.5, 359.0), (1238.0, 712.5, 359.0), (1262.0, 712.5, 358.0), (1288.0, 712.5, 358.0), (1312.0, 712.5, 357.0), (1338.0, 712.5, 357.0), (1362.0, 712.5, 356.0), (1388.0, 712.5, 355.0), (1412.0, 712.5, 355.0), (1438.0, 712.5, 355.0), (1462.0, 712.5, 355.0)], [], [(0, 1, 27, 26), (1, 2, 28, 27), (2, 3, 29, 28), (3, 4, 30, 29), (4, 5, 31, 30), (5, 6, 32, 31), (6, 7, 33, 32), (7, 8, 34, 33), (8, 9, 35, 34), (9, 10, 36, 35), (10, 11, 37, 36), (11, 12, 38, 37), (12, 13, 39, 38), (13, 14, 40, 39), (14, 15, 41, 40), (15, 16, 42, 41), (16, 17, 43, 42), (17, 18, 44, 43), (18, 19, 45, 44), (19, 20, 46, 45), (20, 21, 47, 46), (21, 22, 48, 47), (22, 23, 49, 48), (23, 24, 50, 49), (24, 25, 51, 50), (26, 27, 53, 52), (27, 28, 54, 53), (28, 29, 55, 54), (29, 30, 56, 55), (30, 31, 57, 56), (31, 32, 58, 57), (32, 33, 59, 58), (33, 34, 60, 59), (34, 35, 61, 60), (35, 36, 62, 61), (36, 37, 63, 62), (37, 38, 64, 63), (38, 39, 65, 64), (39, 40, 66, 65), (40, 41, 67, 66), (41, 42, 68, 67), (42, 43, 69, 68), (43, 44, 70, 69), (44, 45, 71, 70), (45, 46, 72, 71), (46, 47, 73, 72), (47, 48, 74, 73), (48, 49, 75, 74), (49, 50, 76, 75), (50, 51, 77, 76), (52, 53, 79, 78), (53, 54, 80, 79), (54, 55, 81, 80), (55, 56, 82, 81), (56, 57, 83, 82), (57, 58, 84, 83), (58, 59, 85, 84), (59, 60, 86, 85), (60, 61, 87, 86), (61, 62, 88, 87), (62, 63, 89, 88), (63, 64, 90, 89), (64, 65, 91, 90), (65, 66, 92, 91), (66, 67, 93, 92), (67, 68, 94, 93), (68, 69, 95, 94), (69, 70, 96, 95), (70, 71, 97, 96), (71, 72, 98, 97), (72, 73, 99, 98), (73, 74, 100, 99), (74, 75, 101, 100), (75, 76, 102, 101), (76, 77, 103, 102), (78, 79, 105, 104), (79, 80, 106, 105), (80, 81, 107, 106), (81, 82, 108, 107), (82, 83, 109, 108), (83, 84, 110, 109), (84, 85, 111, 110), (85, 86, 112, 111), (86, 87, 113, 112), (87, 88, 114, 113), (88, 89, 115, 114), (89, 90, 116, 115), (90, 91, 117, 116), (91, 92, 118, 117), (92, 93, 119, 118), (93, 94, 120, 119), (94, 95, 121, 120), (95, 96, 122, 121), (96, 97, 123, 122), (97, 98, 124, 123), (98, 99, 125, 124), (99, 100, 126, 125), (100, 101, 127, 126), (101, 102, 128, 127), (102, 103, 129, 128), (104, 105, 131, 130), (105, 106, 132, 131), (106, 107, 133, 132), (107, 108, 134, 133), (108, 109, 135, 134), (109, 110, 136, 135), (110, 111, 137, 136), (111, 112, 138, 137), (112, 113, 139, 138), (113, 114, 140, 139), (114, 115, 141, 140), (115, 116, 142, 141), (116, 117, 143, 142), (117, 118, 144, 143), (118, 119, 145, 144), (119, 120, 146, 145), (120, 121, 147, 146), (121, 122, 148, 147), (122, 123, 149, 148), (123, 124, 150, 149), (124, 125, 151, 150), (125, 126, 152, 151), (126, 127, 153, 152), (127, 128, 154, 153), (128, 129, 155, 154), (130, 131, 157, 156), (131, 132, 158, 157), (132, 133, 159, 158), (133, 134, 160, 159), (134, 135, 161, 160), (135, 136, 162, 161), (136, 137, 163, 162), (137, 138, 164, 163), (138, 139, 165, 164), (139, 140, 166, 165), (140, 141, 167, 166), (141, 142, 168, 167), (142, 143, 169, 168), (143, 144, 170, 169), (144, 145, 171, 170), (145, 146, 172, 171), (146, 147, 173, 172), (147, 148, 174, 173), (148, 149, 175, 174), (149, 150, 176, 175), (150, 151, 177, 176), (151, 152, 178, 177), (152, 153, 179, 178), (153, 154, 180, 179), (154, 155, 181, 180), (156, 157, 183, 182), (157, 158, 184, 183), (158, 159, 185, 184), (159, 160, 186, 185), (160, 161, 187, 186), (161, 162, 188, 187), (162, 163, 189, 188), (163, 164, 190, 189), (164, 165, 191, 190), (165, 166, 192, 191), (166, 167, 193, 192), (167, 168, 194, 193), (168, 169, 195, 194), (169, 170, 196, 195), (170, 171, 197, 196), (171, 172, 198, 197), (172, 173, 199, 198), (173, 174, 200, 199), (174, 175, 201, 200), (175, 176, 202, 201), (176, 177, 203, 202), (177, 178, 204, 203), (178, 179, 205, 204), (179, 180, 206, 205), (180, 181, 207, 206), (182, 183, 209, 208), (183, 184, 210, 209), (184, 185, 211, 210), (185, 186, 212, 211), (186, 187, 213, 212), (187, 188, 214, 213), (188, 189, 215, 214), (189, 190, 216, 215), (190, 191, 217, 216), (191, 192, 218, 217), (192, 193, 219, 218), (193, 194, 220, 219), (194, 195, 221, 220), (195, 196, 222, 221), (196, 197, 223, 222), (197, 198, 224, 223), (198, 199, 225, 224), (199, 200, 226, 225), (200, 201, 227, 226), (201, 202, 228, 227), (202, 203, 229, 228), (203, 204, 230, 229), (204, 205, 231, 230), (205, 206, 232, 231), (206, 207, 233, 232), (208, 209, 235, 234), (209, 210, 236, 235), (210, 211, 237, 236), (211, 212, 238, 237), (212, 213, 239, 238), (213, 214, 240, 239), (214, 215, 241, 240), (215, 216, 242, 241), (216, 217, 243, 242), (217, 218, 244, 243), (218, 219, 245, 244), (219, 220, 246, 245), (220, 221, 247, 246), (221, 222, 248, 247), (222, 223, 249, 248), (223, 224, 250, 249), (224, 225, 251, 250), (225, 226, 252, 251), (226, 227, 253, 252), (227, 228, 254, 253), (228, 229, 255, 254), (229, 230, 256, 255), (230, 231, 257, 256), (231, 232, 258, 257), (232, 233, 259, 258), (234, 235, 261, 260), (235, 236, 262, 261), (236, 237, 263, 262), (237, 238, 264, 263), (238, 239, 265, 264), (239, 240, 266, 265), (240, 241, 267, 266), (241, 242, 268, 267), (242, 243, 269, 268), (243, 244, 270, 269), (244, 245, 271, 270), (245, 246, 272, 271), (246, 247, 273, 272), (247, 248, 274, 273), (248, 249, 275, 274), (249, 250, 276, 275), (250, 251, 277, 276), (251, 252, 278, 277), (252, 253, 279, 278), (253, 254, 280, 279), (254, 255, 281, 280), (255, 256, 282, 281), (256, 257, 283, 282), (257, 258, 284, 283), (258, 259, 285, 284), (260, 261, 287, 286), (261, 262, 288, 287), (262, 263, 289, 288), (263, 264, 290, 289), (264, 265, 291, 290), (265, 266, 292, 291), (266, 267, 293, 292), (267, 268, 294, 293), (268, 269, 295, 294), (269, 270, 296, 295), (270, 271, 297, 296), (271, 272, 298, 297), (272, 273, 299, 298), (273, 274, 300, 299), (274, 275, 301, 300), (275, 276, 302, 301), (276, 277, 303, 302), (277, 278, 304, 303), (278, 279, 305, 304), (279, 280, 306, 305), (280, 281, 307, 306), (281, 282, 308, 307), (282, 283, 309, 308), (283, 284, 310, 309), (284, 285, 311, 310), (286, 287, 313, 312), (287, 288, 314, 313), (288, 289, 315, 314), (289, 290, 316, 315), (290, 291, 317, 316), (291, 292, 318, 317), (292, 293, 319, 318), (293, 294, 320, 319), (294, 295, 321, 320), (295, 296, 322, 321), (296, 297, 323, 322), (297, 298, 324, 323), (298, 299, 325, 324), (299, 300, 326, 325), (300, 301, 327, 326), (301, 302, 328, 327), (302, 303, 329, 328), (303, 304, 330, 329), (304, 305, 331, 330), (305, 306, 332, 331), (306, 307, 333, 332), (307, 308, 334, 333), (308, 309, 335, 334), (309, 310, 336, 335), (310, 311, 337, 336), (312, 313, 339, 338), (313, 314, 340, 339), (314, 315, 341, 340), (315, 316, 342, 341), (316, 317, 343, 342), (317, 318, 344, 343), (318, 319, 345, 344), (319, 320, 346, 345), (320, 321, 347, 346), (321, 322, 348, 347), (322, 323, 349, 348), (323, 324, 350, 349), (324, 325, 351, 350), (325, 326, 352, 351), (326, 327, 353, 352), (327, 328, 354, 353), (328, 329, 355, 354), (329, 330, 356, 355), (330, 331, 357, 356), (331, 332, 358, 357), (332, 333, 359, 358), (333, 334, 360, 359), (334, 335, 361, 360), (335, 336, 362, 361), (336, 337, 363, 362), (338, 339, 365, 364), (339, 340, 366, 365), (340, 341, 367, 366), (341, 342, 368, 367), (342, 343, 369, 368), (343, 344, 370, 369), (344, 345, 371, 370), (345, 346, 372, 371), (346, 347, 373, 372), (347, 348, 374, 373), (348, 349, 375, 374), (349, 350, 376, 375), (350, 351, 377, 376), (351, 352, 378, 377), (352, 353, 379, 378), (353, 354, 380, 379), (354, 355, 381, 380), (355, 356, 382, 381), (356, 357, 383, 382), (357, 358, 384, 383), (358, 359, 385, 384), (359, 360, 386, 385), (360, 361, 387, 386), (361, 362, 388, 387), (362, 363, 389, 388), (364, 365, 391, 390), (365, 366, 392, 391), (366, 367, 393, 392), (367, 368, 394, 393), (368, 369, 395, 394), (369, 370, 396, 395), (370, 371, 397, 396), (371, 372, 398, 397), (372, 373, 399, 398), (373, 374, 400, 399), (374, 375, 401, 400), (375, 376, 402, 401), (376, 377, 403, 402), (377, 378, 404, 403), (378, 379, 405, 404), (379, 380, 406, 405), (380, 381, 407, 406), (381, 382, 408, 407), (382, 383, 409, 408), (383, 384, 410, 409), (384, 385, 411, 410), (385, 386, 412, 411), (386, 387, 413, 412), (387, 388, 414, 413), (388, 389, 415, 414), (390, 391, 417, 416), (391, 392, 418, 417), (392, 393, 419, 418), (393, 394, 420, 419), (394, 395, 421, 420), (395, 396, 422, 421), (396, 397, 423, 422), (397, 398, 424, 423), (398, 399, 425, 424), (399, 400, 426, 425), (400, 401, 427, 426), (401, 402, 428, 427), (402, 403, 429, 428), (403, 404, 430, 429), (404, 405, 431, 430), (405, 406, 432, 431), (406, 407, 433, 432), (407, 408, 434, 433), (408, 409, 435, 434), (409, 410, 436, 435), (410, 411, 437, 436), (411, 412, 438, 437), (412, 413, 439, 438), (413, 414, 440, 439), (414, 415, 441, 440), (416, 417, 443, 442), (417, 418, 444, 443), (418, 419, 445, 444), (419, 420, 446, 445), (420, 421, 447, 446), (421, 422, 448, 447), (422, 423, 449, 448), (423, 424, 450, 449), (424, 425, 451, 450), (425, 426, 452, 451), (426, 427, 453, 452), (427, 428, 454, 453), (428, 429, 455, 454), (429, 430, 456, 455), (430, 431, 457, 456), (431, 432, 458, 457), (432, 433, 459, 458), (433, 434, 460, 459), (434, 435, 461, 460), (435, 436, 462, 461), (436, 437, 463, 462), (437, 438, 464, 463), (438, 439, 465, 464), (439, 440, 466, 465), (440, 441, 467, 466), (442, 443, 469, 468), (443, 444, 470, 469), (444, 445, 471, 470), (445, 446, 472, 471), (446, 447, 473, 472), (447, 448, 474, 473), (448, 449, 475, 474), (449, 450, 476, 475), (450, 451, 477, 476), (451, 452, 478, 477), (452, 453, 479, 478), (453, 454, 480, 479), (454, 455, 481, 480), (455, 456, 482, 481), (456, 457, 483, 482), (457, 458, 484, 483), (458, 459, 485, 484), (459, 460, 486, 485), (460, 461, 487, 486), (461, 462, 488, 487), (462, 463, 489, 488), (463, 464, 490, 489), (464, 465, 491, 490), (465, 466, 492, 491), (466, 467, 493, 492), (468, 469, 495, 494), (469, 470, 496, 495), (470, 471, 497, 496), (471, 472, 498, 497), (472, 473, 499, 498), (473, 474, 500, 499), (474, 475, 501, 500), (475, 476, 502, 501), (476, 477, 503, 502), (477, 478, 504, 503), (478, 479, 505, 504), (479, 480, 506, 505), (480, 481, 507, 506), (481, 482, 508, 507), (482, 483, 509, 508), (483, 484, 510, 509), (484, 485, 511, 510), (485, 486, 512, 511), (486, 487, 513, 512), (487, 488, 514, 513), (488, 489, 515, 514), (489, 490, 516, 515), (490, 491, 517, 516), (491, 492, 518, 517), (492, 493, 519, 518), (494, 495, 521, 520), (495, 496, 522, 521), (496, 497, 523, 522), (497, 498, 524, 523), (498, 499, 525, 524), (499, 500, 526, 525), (500, 501, 527, 526), (501, 502, 528, 527), (502, 503, 529, 528), (503, 504, 530, 529), (504, 505, 531, 530), (505, 506, 532, 531), (506, 507, 533, 532), (507, 508, 534, 533), (508, 509, 535, 534), (509, 510, 536, 535), (510, 511, 537, 536), (511, 512, 538, 537), (512, 513, 539, 538), (513, 514, 540, 539), (514, 515, 541, 540), (515, 516, 542, 541), (516, 517, 543, 542), (517, 518, 544, 543), (518, 519, 545, 544), (520, 521, 547, 546), (521, 522, 548, 547), (522, 523, 549, 548), (523, 524, 550, 549), (524, 525, 551, 550), (525, 526, 552, 551), (526, 527, 553, 552), (527, 528, 554, 553), (528, 529, 555, 554), (529, 530, 556, 555), (530, 531, 557, 556), (531, 532, 558, 557), (532, 533, 559, 558), (533, 534, 560, 559), (534, 535, 561, 560), (535, 536, 562, 561), (536, 537, 563, 562), (537, 538, 564, 563), (538, 539, 565, 564), (539, 540, 566, 565), (540, 541, 567, 566), (541, 542, 568, 567), (542, 543, 569, 568), (543, 544, 570, 569), (544, 545, 571, 570), (546, 547, 573, 572), (547, 548, 574, 573), (548, 549, 575, 574), (549, 550, 576, 575), (550, 551, 577, 576), (551, 552, 578, 577), (552, 553, 579, 578), (553, 554, 580, 579), (554, 555, 581, 580), (555, 556, 582, 581), (556, 557, 583, 582), (557, 558, 584, 583), (558, 559, 585, 584), (559, 560, 586, 585), (560, 561, 587, 586), (561, 562, 588, 587), (562, 563, 589, 588), (563, 564, 590, 589), (564, 565, 591, 590), (565, 566, 592, 591), (566, 567, 593, 592), (567, 568, 594, 593), (568, 569, 595, 594), (569, 570, 596, 595), (570, 571, 597, 596)])
me_morsedtmmesh.materials.append(mat_dtmmat)
me_morsedtmmesh.use_remesh_preserve_volume = False
me_morsedtmmesh.use_remesh_preserve_attributes = False
me_morsedtmmesh.use_mirror_vertex_groups = False
me_morsedtmmesh.update()

# ---- objects
ob_buildingmesh_042 = bpy.data.objects.new('buildingMesh.042', me_buildingmesh_042)
ob_buildingmesh_039 = bpy.data.objects.new('buildingMesh.039', me_buildingmesh_039)
ob_buildingmesh_038 = bpy.data.objects.new('buildingMesh.038', me_buildingmesh_038)
ob_buildingmesh_037 = bpy.data.objects.new('buildingMesh.037', me_buildingmesh_037)
ob_buildingmesh_036 = bpy.data.objects.new('buildingMesh.036', me_buildingmesh_036)
ob_buildingmesh_035 = bpy.data.objects.new('buildingMesh.035', me_buildingmesh_035)
ob_buildingmesh_034 = bpy.data.objects.new('buildingMesh.034', me_buildingmesh_034)
ob_buildingmesh_033 = bpy.data.objects.new('buildingMesh.033', me_buildingmesh_033)
ob_buildingmesh_032 = bpy.data.objects.new('buildingMesh.032', me_buildingmesh_032)
ob_buildingmesh_031 = bpy.data.objects.new('buildingMesh.031', me_buildingmesh_031)
ob_buildingmesh_030 = bpy.data.objects.new('buildingMesh.030', me_buildingmesh_030)
ob_buildingmesh_023 = bpy.data.objects.new('buildingMesh.023', me_buildingmesh_023)
ob_buildingmesh_022 = bpy.data.objects.new('buildingMesh.022', me_buildingmesh_022)
ob_buildingmesh_021 = bpy.data.objects.new('buildingMesh.021', me_buildingmesh_021)
ob_buildingmesh_020 = bpy.data.objects.new('buildingMesh.020', me_buildingmesh_020)
ob_buildingmesh_019 = bpy.data.objects.new('buildingMesh.019', me_buildingmesh_019)
ob_buildingmesh_018 = bpy.data.objects.new('buildingMesh.018', me_buildingmesh_018)
ob_buildingmesh_017 = bpy.data.objects.new('buildingMesh.017', me_buildingmesh_017)
ob_buildingmesh_010 = bpy.data.objects.new('buildingMesh.010', me_buildingmesh_010)
ob_buildingmesh_009 = bpy.data.objects.new('buildingMesh.009', me_buildingmesh_009)
ob_buildingmesh_003 = bpy.data.objects.new('buildingMesh.003', me_buildingmesh_003)
ob_buildingmesh_002 = bpy.data.objects.new('buildingMesh.002', me_buildingmesh_002)
ob_buildingmesh_001 = bpy.data.objects.new('buildingMesh.001', me_buildingmesh_001)
ob_morsedtmobject = bpy.data.objects.new('morseDTMObject', me_morsedtmmesh)
ob_lamp = bpy.data.objects.new('Lamp', light_spot)
ob_camera = bpy.data.objects.new('Camera', cam_camera)

# ---- transforms, parenting, visibility, modifiers, constraints
ob_buildingmesh_042.location = (0.0, 0.0, 0.0)
ob_buildingmesh_042.lock_rotations_4d = False
ob_buildingmesh_042.empty_display_type = 'ARROWS'
ob_buildingmesh_042.lineart.crease_threshold = 0.0
ob_buildingmesh_039.location = (0.0, 0.0, 0.0)
ob_buildingmesh_039.lock_rotations_4d = False
ob_buildingmesh_039.empty_display_type = 'ARROWS'
ob_buildingmesh_039.lineart.crease_threshold = 0.0
ob_buildingmesh_038.location = (0.0, 0.0, 0.0)
ob_buildingmesh_038.lock_rotations_4d = False
ob_buildingmesh_038.empty_display_type = 'ARROWS'
ob_buildingmesh_038.lineart.crease_threshold = 0.0
ob_buildingmesh_037.location = (0.0, 0.0, 0.0)
ob_buildingmesh_037.lock_rotations_4d = False
ob_buildingmesh_037.empty_display_type = 'ARROWS'
ob_buildingmesh_037.lineart.crease_threshold = 0.0
ob_buildingmesh_036.location = (0.0, 0.0, 0.0)
ob_buildingmesh_036.lock_rotations_4d = False
ob_buildingmesh_036.empty_display_type = 'ARROWS'
ob_buildingmesh_036.lineart.crease_threshold = 0.0
ob_buildingmesh_035.location = (0.0, 0.0, 0.0)
ob_buildingmesh_035.lock_rotations_4d = False
ob_buildingmesh_035.empty_display_type = 'ARROWS'
ob_buildingmesh_035.lineart.crease_threshold = 0.0
ob_buildingmesh_034.location = (0.0, 0.0, 0.0)
ob_buildingmesh_034.lock_rotations_4d = False
ob_buildingmesh_034.empty_display_type = 'ARROWS'
ob_buildingmesh_034.lineart.crease_threshold = 0.0
ob_buildingmesh_033.location = (0.0, 0.0, 0.0)
ob_buildingmesh_033.lock_rotations_4d = False
ob_buildingmesh_033.empty_display_type = 'ARROWS'
ob_buildingmesh_033.lineart.crease_threshold = 0.0
ob_buildingmesh_032.location = (0.0, 0.0, 0.0)
ob_buildingmesh_032.lock_rotations_4d = False
ob_buildingmesh_032.empty_display_type = 'ARROWS'
ob_buildingmesh_032.lineart.crease_threshold = 0.0
ob_buildingmesh_031.location = (0.0, 0.0, 0.0)
ob_buildingmesh_031.lock_rotations_4d = False
ob_buildingmesh_031.empty_display_type = 'ARROWS'
ob_buildingmesh_031.lineart.crease_threshold = 0.0
ob_buildingmesh_030.location = (0.0, 0.0, 0.0)
ob_buildingmesh_030.lock_rotations_4d = False
ob_buildingmesh_030.empty_display_type = 'ARROWS'
ob_buildingmesh_030.lineart.crease_threshold = 0.0
ob_buildingmesh_023.location = (0.0, 0.0, 0.0)
ob_buildingmesh_023.lock_rotations_4d = False
ob_buildingmesh_023.empty_display_type = 'ARROWS'
ob_buildingmesh_023.lineart.crease_threshold = 0.0
ob_buildingmesh_022.location = (0.0, 0.0, 0.0)
ob_buildingmesh_022.lock_rotations_4d = False
ob_buildingmesh_022.empty_display_type = 'ARROWS'
ob_buildingmesh_022.lineart.crease_threshold = 0.0
ob_buildingmesh_021.location = (0.0, 0.0, 0.0)
ob_buildingmesh_021.lock_rotations_4d = False
ob_buildingmesh_021.empty_display_type = 'ARROWS'
ob_buildingmesh_021.lineart.crease_threshold = 0.0
ob_buildingmesh_020.location = (0.0, 0.0, 0.0)
ob_buildingmesh_020.lock_rotations_4d = False
ob_buildingmesh_020.empty_display_type = 'ARROWS'
ob_buildingmesh_020.lineart.crease_threshold = 0.0
ob_buildingmesh_019.location = (0.0, 0.0, 0.0)
ob_buildingmesh_019.lock_rotations_4d = False
ob_buildingmesh_019.empty_display_type = 'ARROWS'
ob_buildingmesh_019.lineart.crease_threshold = 0.0
ob_buildingmesh_018.location = (0.0, 0.0, 0.0)
ob_buildingmesh_018.lock_rotations_4d = False
ob_buildingmesh_018.empty_display_type = 'ARROWS'
ob_buildingmesh_018.lineart.crease_threshold = 0.0
ob_buildingmesh_017.location = (0.0, 0.0, 0.0)
ob_buildingmesh_017.lock_rotations_4d = False
ob_buildingmesh_017.empty_display_type = 'ARROWS'
ob_buildingmesh_017.lineart.crease_threshold = 0.0
ob_buildingmesh_010.location = (0.0, 0.0, 0.0)
ob_buildingmesh_010.lock_rotations_4d = False
ob_buildingmesh_010.empty_display_type = 'ARROWS'
ob_buildingmesh_010.lineart.crease_threshold = 0.0
ob_buildingmesh_009.location = (0.0, 0.0, 0.0)
ob_buildingmesh_009.lock_rotations_4d = False
ob_buildingmesh_009.empty_display_type = 'ARROWS'
ob_buildingmesh_009.lineart.crease_threshold = 0.0
ob_buildingmesh_003.location = (0.0, 0.0, 0.0)
ob_buildingmesh_003.lock_rotations_4d = False
ob_buildingmesh_003.empty_display_type = 'ARROWS'
ob_buildingmesh_003.lineart.crease_threshold = 0.0
ob_buildingmesh_002.location = (0.0, 0.0, 0.0)
ob_buildingmesh_002.lock_rotations_4d = False
ob_buildingmesh_002.empty_display_type = 'ARROWS'
ob_buildingmesh_002.lineart.crease_threshold = 0.0
ob_buildingmesh_001.location = (0.0, 0.0, 0.0)
ob_buildingmesh_001.lock_rotations_4d = False
ob_buildingmesh_001.empty_display_type = 'ARROWS'
ob_buildingmesh_001.lineart.crease_threshold = 0.0
ob_morsedtmobject.location = (0.0, 0.0, 0.0)
ob_morsedtmobject.lock_rotations_4d = False
ob_morsedtmobject.empty_display_type = 'ARROWS'
ob_morsedtmobject.lineart.crease_threshold = 0.0
ob_lamp.location = (1086.0, 949.2, 5.904)
ob_lamp.rotation_euler = (0.6503, 0.05522, 1.866)
ob_lamp.lock_rotations_4d = False
ob_lamp.empty_display_type = 'ARROWS'
ob_lamp.color = (0.0, 0.0, 0.0, 0.0)
ob_lamp.lineart.crease_threshold = 0.0
ob_camera.location = (1164.0, 1003.0, 394.7)
ob_camera.rotation_euler = (1.283, 9.654e-06, 3.864)
ob_camera.lock_rotations_4d = False
ob_camera.empty_display_type = 'ARROWS'
ob_camera.color = (0.0, 0.0, 0.0, 0.0)
ob_camera.display_type = 'WIRE'
ob_camera.lineart.crease_threshold = 0.0

# ---- collection membership
col_collection_1.objects.link(ob_buildingmesh_042)
col_collection_1.objects.link(ob_buildingmesh_039)
col_collection_1.objects.link(ob_buildingmesh_038)
col_collection_1.objects.link(ob_buildingmesh_037)
col_collection_1.objects.link(ob_buildingmesh_036)
col_collection_1.objects.link(ob_buildingmesh_035)
col_collection_1.objects.link(ob_buildingmesh_034)
col_collection_1.objects.link(ob_buildingmesh_033)
col_collection_1.objects.link(ob_buildingmesh_032)
col_collection_1.objects.link(ob_buildingmesh_031)
col_collection_1.objects.link(ob_buildingmesh_030)
col_collection_1.objects.link(ob_buildingmesh_023)
col_collection_1.objects.link(ob_buildingmesh_022)
col_collection_1.objects.link(ob_buildingmesh_021)
col_collection_1.objects.link(ob_buildingmesh_020)
col_collection_1.objects.link(ob_buildingmesh_019)
col_collection_1.objects.link(ob_buildingmesh_018)
col_collection_1.objects.link(ob_buildingmesh_017)
col_collection_1.objects.link(ob_buildingmesh_010)
col_collection_1.objects.link(ob_buildingmesh_009)
col_collection_1.objects.link(ob_buildingmesh_003)
col_collection_1.objects.link(ob_buildingmesh_002)
col_collection_1.objects.link(ob_buildingmesh_001)
col_collection_1.objects.link(ob_morsedtmobject)
col_collection_1.objects.link(ob_lamp)
col_collection_1.objects.link(ob_camera)

# ---- scene / render settings (as saved in the file)
scene.camera = ob_camera
scene.frame_start = 1; scene.frame_end = 250; scene.frame_set(1)
scene.render.engine = 'BLENDER_EEVEE_NEXT'
scene.render.image_settings.file_format = 'JPEG'
scene.render.image_settings.color_mode = 'RGB'
scene.render.image_settings.compression = 90
scene.render.resolution_x = 640
scene.render.resolution_y = 480
scene.render.pixel_aspect_x = 100.0
scene.render.pixel_aspect_y = 100.0
scene.render.fps = 25
scene.render.dither_intensity = 0.0
scene.render.use_compositing = False
scene.render.use_sequencer = False
scene.render.bake_margin = 2
scene.render.bake_bias = 0.0
scene.render.use_stamp_time = False
scene.render.use_stamp_date = False
scene.render.use_stamp_frame = False
scene.render.use_stamp_camera = False
scene.render.use_stamp_scene = False
scene.render.use_stamp_filename = False
scene.render.use_stamp_render_time = False
scene.render.stamp_font_size = 0
scene.cycles.use_denoising = False
scene.cycles.samples = 10
scene.cycles.sampling_pattern = 'TABULATED_SOBOL'
scene.cycles.light_sampling_threshold = 0.0
scene.cycles.use_adaptive_sampling = False
scene.cycles.use_light_tree = False
scene.cycles.blur_glossy = 0.0
scene.cycles.volume_bounces = 1
scene.cycles.pixel_filter_type = 'GAUSSIAN'
scene.cycles.sample_clamp_indirect = 0.0
scene.view_settings.view_transform = 'Raw'
bpy.context.view_layer.update()
